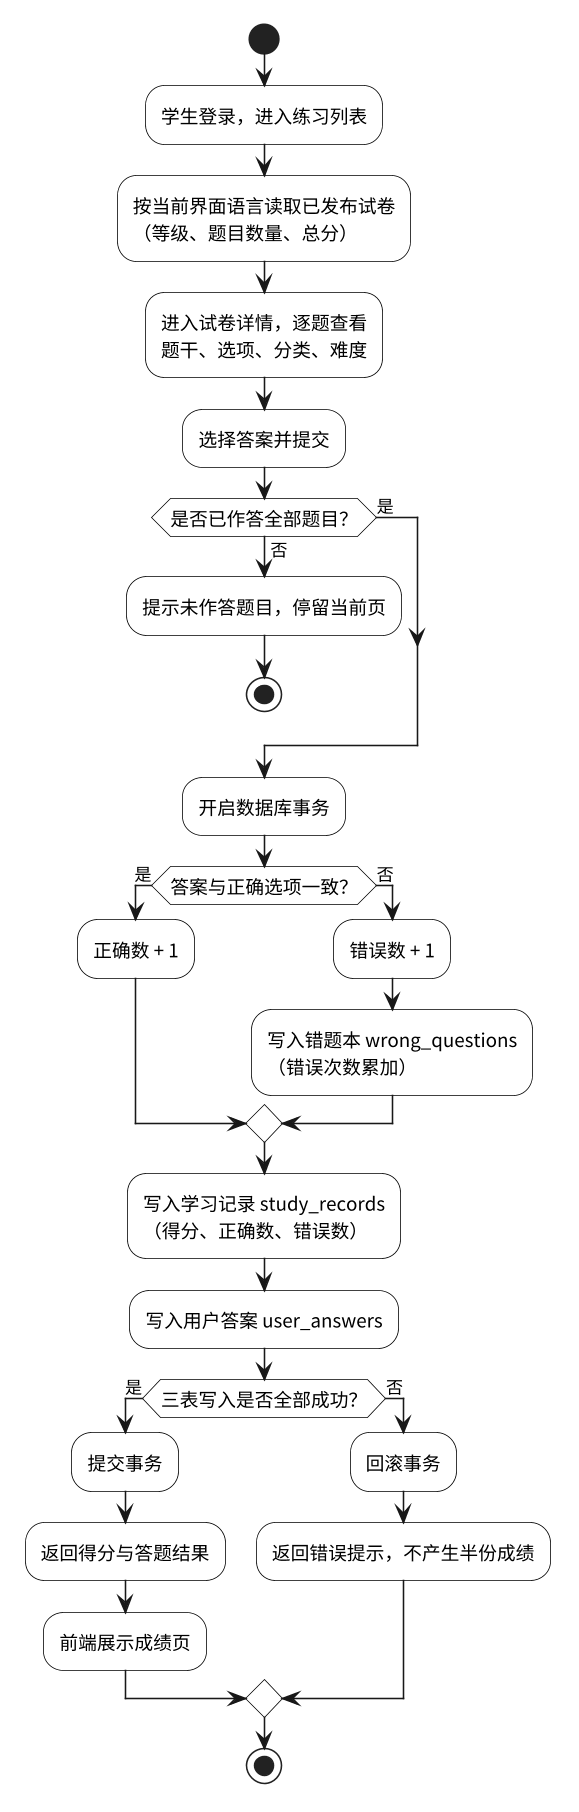

The diagram above was rendered by PlantUML. Its source (embedded in the PNG):
@startuml
skinparamlocked dpi 150
' 马来西亚留学生汉语练习平台 —— 答题与判分活动图
' 对应设计说明书 5.1；判分与三表写入在同一事务内完成。
skinparam backgroundColor #FFFFFF
skinparam defaultFontName "Noto Sans CJK SC"
skinparam shadowing false
skinparam activity {
  BackgroundColor #FFFFFF
  BorderColor #000000
  FontSize 12
  DiamondBackgroundColor #FFFFFF
  DiamondBorderColor #000000
}

start
:学生登录，进入练习列表;
:按当前界面语言读取已发布试卷\n（等级、题目数量、总分）;
:进入试卷详情，逐题查看\n题干、选项、分类、难度;
:选择答案并提交;

if (是否已作答全部题目？) then (否)
  :提示未作答题目，停留当前页;
  stop
else (是)
endif

:开启数据库事务;

if (答案与正确选项一致？) then (是)
  :正确数 + 1;
else (否)
  :错误数 + 1;
  :写入错题本 wrong_questions\n（错误次数累加）;
endif

:写入学习记录 study_records\n（得分、正确数、错误数）;
:写入用户答案 user_answers;

if (三表写入是否全部成功？) then (是)
  :提交事务;
  :返回得分与答题结果;
  :前端展示成绩页;
else (否)
  :回滚事务;
  :返回错误提示，不产生半份成绩;
endif

stop
@enduml